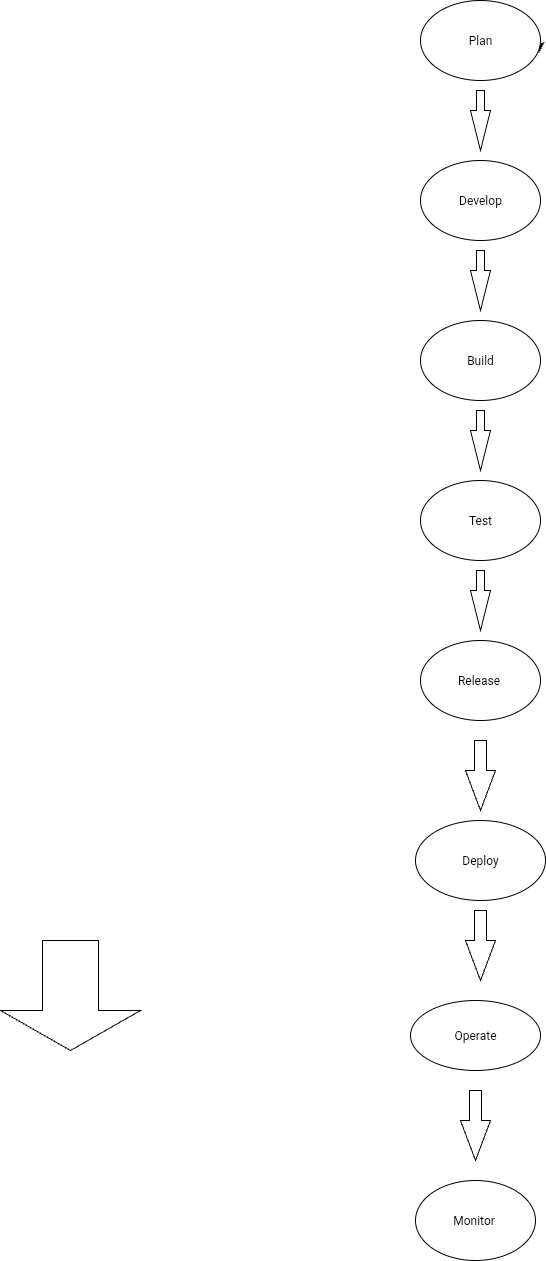

The diagram above was exported from draw.io. Its source (the exported page's mxGraphModel, read from the mxfile embedded in the PNG):
<mxGraphModel dx="1050" dy="1016" grid="1" gridSize="10" guides="1" tooltips="1" connect="1" arrows="1" fold="1" page="1" pageScale="1" pageWidth="827" pageHeight="1169" math="0" shadow="0">
  <root>
    <mxCell id="0" />
    <mxCell id="1" parent="0" />
    <mxCell id="u4ND8odVQQ_C-3HmHa8K-7" value="" style="html=1;shadow=0;dashed=0;align=center;verticalAlign=middle;shape=mxgraph.arrows2.arrow;dy=0.6;dx=40;direction=south;notch=0;" vertex="1" parent="1">
      <mxGeometry x="270" y="110" width="20" height="60" as="geometry" />
    </mxCell>
    <mxCell id="u4ND8odVQQ_C-3HmHa8K-10" value="Develop" style="ellipse;whiteSpace=wrap;html=1;" vertex="1" parent="1">
      <mxGeometry x="220" y="180" width="120" height="80" as="geometry" />
    </mxCell>
    <mxCell id="u4ND8odVQQ_C-3HmHa8K-13" value="" style="html=1;shadow=0;dashed=0;align=center;verticalAlign=middle;shape=mxgraph.arrows2.arrow;dy=0.6;dx=40;direction=south;notch=0;" vertex="1" parent="1">
      <mxGeometry x="270" y="270" width="20" height="60" as="geometry" />
    </mxCell>
    <mxCell id="u4ND8odVQQ_C-3HmHa8K-14" value="Build" style="ellipse;whiteSpace=wrap;html=1;" vertex="1" parent="1">
      <mxGeometry x="220" y="340" width="120" height="80" as="geometry" />
    </mxCell>
    <mxCell id="u4ND8odVQQ_C-3HmHa8K-15" style="edgeStyle=none;curved=1;rounded=0;orthogonalLoop=1;jettySize=auto;html=1;fontSize=12;startSize=8;endSize=8;" edge="1" parent="1">
      <mxGeometry relative="1" as="geometry">
        <mxPoint x="338.501980413835" y="57.52917877484299" as="sourcePoint" />
        <mxPoint x="338.501980413835" y="72.47082122515701" as="targetPoint" />
      </mxGeometry>
    </mxCell>
    <mxCell id="u4ND8odVQQ_C-3HmHa8K-16" value="Plan" style="ellipse;whiteSpace=wrap;html=1;" vertex="1" parent="1">
      <mxGeometry x="220" y="20" width="120" height="80" as="geometry" />
    </mxCell>
    <mxCell id="u4ND8odVQQ_C-3HmHa8K-17" value="" style="html=1;shadow=0;dashed=0;align=center;verticalAlign=middle;shape=mxgraph.arrows2.arrow;dy=0.6;dx=40;direction=south;notch=0;" vertex="1" parent="1">
      <mxGeometry x="270" y="430" width="20" height="60" as="geometry" />
    </mxCell>
    <mxCell id="u4ND8odVQQ_C-3HmHa8K-19" value="Test" style="ellipse;whiteSpace=wrap;html=1;" vertex="1" parent="1">
      <mxGeometry x="220" y="500" width="120" height="80" as="geometry" />
    </mxCell>
    <mxCell id="u4ND8odVQQ_C-3HmHa8K-21" value="" style="html=1;shadow=0;dashed=0;align=center;verticalAlign=middle;shape=mxgraph.arrows2.arrow;dy=0.6;dx=40;direction=south;notch=0;" vertex="1" parent="1">
      <mxGeometry x="270" y="590" width="20" height="60" as="geometry" />
    </mxCell>
    <mxCell id="u4ND8odVQQ_C-3HmHa8K-22" style="edgeStyle=none;curved=1;rounded=0;orthogonalLoop=1;jettySize=auto;html=1;entryX=0;entryY=0;entryDx=60;entryDy=0;entryPerimeter=0;fontSize=12;startSize=8;endSize=8;" edge="1" parent="1" source="u4ND8odVQQ_C-3HmHa8K-21" target="u4ND8odVQQ_C-3HmHa8K-21">
      <mxGeometry relative="1" as="geometry" />
    </mxCell>
    <mxCell id="u4ND8odVQQ_C-3HmHa8K-23" value="Release&amp;nbsp;" style="ellipse;whiteSpace=wrap;html=1;" vertex="1" parent="1">
      <mxGeometry x="220" y="660" width="120" height="80" as="geometry" />
    </mxCell>
    <mxCell id="u4ND8odVQQ_C-3HmHa8K-25" value="Deploy" style="ellipse;whiteSpace=wrap;html=1;" vertex="1" parent="1">
      <mxGeometry x="215" y="840" width="130" height="80" as="geometry" />
    </mxCell>
    <mxCell id="u4ND8odVQQ_C-3HmHa8K-39" value="" style="html=1;shadow=0;dashed=0;align=center;verticalAlign=middle;shape=mxgraph.arrows2.arrow;dy=0.6;dx=40;direction=south;notch=0;" vertex="1" parent="1">
      <mxGeometry x="-200" y="960" width="140" height="110" as="geometry" />
    </mxCell>
    <mxCell id="u4ND8odVQQ_C-3HmHa8K-40" style="edgeStyle=none;curved=1;rounded=0;orthogonalLoop=1;jettySize=auto;html=1;entryX=1;entryY=0.5;entryDx=0;entryDy=0;entryPerimeter=0;fontSize=12;startSize=8;endSize=8;" edge="1" parent="1">
      <mxGeometry relative="1" as="geometry">
        <mxPoint x="295" y="820" as="sourcePoint" />
        <mxPoint x="295" y="820" as="targetPoint" />
      </mxGeometry>
    </mxCell>
    <mxCell id="u4ND8odVQQ_C-3HmHa8K-44" value="" style="html=1;shadow=0;dashed=0;align=center;verticalAlign=middle;shape=mxgraph.arrows2.arrow;dy=0.6;dx=40;direction=south;notch=0;" vertex="1" parent="1">
      <mxGeometry x="265" y="760" width="30" height="70" as="geometry" />
    </mxCell>
    <mxCell id="u4ND8odVQQ_C-3HmHa8K-47" value="" style="html=1;shadow=0;dashed=0;align=center;verticalAlign=middle;shape=mxgraph.arrows2.arrow;dy=0.6;dx=40;direction=south;notch=0;" vertex="1" parent="1">
      <mxGeometry x="265" y="930" width="30" height="70" as="geometry" />
    </mxCell>
    <mxCell id="u4ND8odVQQ_C-3HmHa8K-48" value="Operate" style="ellipse;whiteSpace=wrap;html=1;" vertex="1" parent="1">
      <mxGeometry x="210" y="1020" width="130" height="70" as="geometry" />
    </mxCell>
    <mxCell id="u4ND8odVQQ_C-3HmHa8K-50" value="" style="html=1;shadow=0;dashed=0;align=center;verticalAlign=middle;shape=mxgraph.arrows2.arrow;dy=0.6;dx=40;direction=south;notch=0;" vertex="1" parent="1">
      <mxGeometry x="260" y="1110" width="30" height="70" as="geometry" />
    </mxCell>
    <mxCell id="u4ND8odVQQ_C-3HmHa8K-51" value="Monitor&amp;nbsp;" style="ellipse;whiteSpace=wrap;html=1;" vertex="1" parent="1">
      <mxGeometry x="215" y="1200" width="120" height="80" as="geometry" />
    </mxCell>
  </root>
</mxGraphModel>